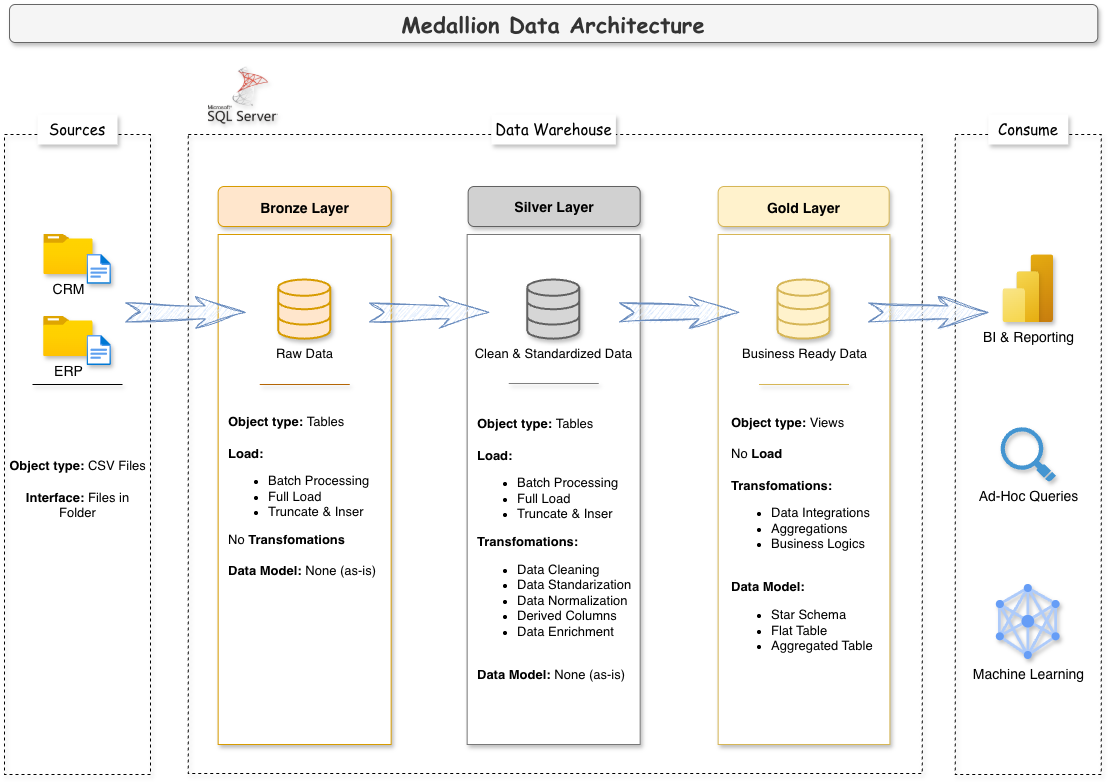

The diagram above was exported from draw.io. Its source (the exported page's mxGraphModel, read from the mxfile embedded in the PNG):
<mxGraphModel dx="1168" dy="915" grid="0" gridSize="10" guides="1" tooltips="1" connect="1" arrows="1" fold="1" page="1" pageScale="1" pageWidth="1169" pageHeight="827" background="none" math="0" shadow="0">
  <root>
    <mxCell id="0" />
    <mxCell id="1" parent="0" />
    <mxCell id="I11IFWk3hHL3KqxO3f8L-1" parent="1" style="rounded=0;whiteSpace=wrap;html=1;fillColor=none;dashed=1;shadow=1;" value="" vertex="1">
      <mxGeometry height="640" width="146" x="36" y="153" as="geometry" />
    </mxCell>
    <mxCell id="I11IFWk3hHL3KqxO3f8L-3" parent="1" style="rounded=0;whiteSpace=wrap;html=1;fillColor=none;dashed=1;shadow=1;" value="" vertex="1">
      <mxGeometry height="639" width="734" x="219.65" y="153" as="geometry" />
    </mxCell>
    <mxCell id="I11IFWk3hHL3KqxO3f8L-2" parent="1" style="rounded=0;whiteSpace=wrap;html=1;fontSize=13;strokeColor=none;shadow=1;fontFamily=Comic Sans MS;fontStyle=0" value="&lt;font style=&quot;font-size: 15px;&quot;&gt;Sources&lt;/font&gt;" vertex="1">
      <mxGeometry height="30" width="80" x="69" y="133" as="geometry" />
    </mxCell>
    <mxCell id="I11IFWk3hHL3KqxO3f8L-4" parent="1" style="rounded=0;whiteSpace=wrap;html=1;fontSize=13;strokeColor=none;shadow=1;fontFamily=Comic Sans MS;" value="&lt;font style=&quot;font-size: 15px;&quot;&gt;Data Warehouse&lt;/font&gt;" vertex="1">
      <mxGeometry height="30" width="124.5" x="522.9" y="133" as="geometry" />
    </mxCell>
    <mxCell id="I11IFWk3hHL3KqxO3f8L-5" parent="1" style="rounded=0;whiteSpace=wrap;html=1;fillColor=none;dashed=1;shadow=1;" value="" vertex="1">
      <mxGeometry height="640" width="146" x="986.75" y="153" as="geometry" />
    </mxCell>
    <mxCell id="I11IFWk3hHL3KqxO3f8L-6" parent="1" style="rounded=0;whiteSpace=wrap;html=1;fontSize=13;strokeColor=none;shadow=1;fontFamily=Comic Sans MS;" value="&lt;font style=&quot;font-size: 15px;&quot;&gt;Consume&lt;/font&gt;" vertex="1">
      <mxGeometry height="30" width="80" x="1019.7499999999999" y="133" as="geometry" />
    </mxCell>
    <mxCell id="I11IFWk3hHL3KqxO3f8L-7" parent="1" style="rounded=1;whiteSpace=wrap;html=1;fillColor=#ffe6cc;strokeColor=#d79b00;fontSize=20;fontStyle=1;shadow=1;" value="&lt;font style=&quot;font-size: 14px;&quot;&gt;Bronze Layer&lt;/font&gt;" vertex="1">
      <mxGeometry height="40" width="173" x="249.65" y="205" as="geometry" />
    </mxCell>
    <mxCell id="I11IFWk3hHL3KqxO3f8L-8" parent="1" style="rounded=0;whiteSpace=wrap;html=1;fillColor=default;strokeColor=#d79b00;fontSize=20;shadow=1;" value="" vertex="1">
      <mxGeometry height="510" width="173" x="249.65" y="253" as="geometry" />
    </mxCell>
    <mxCell id="I11IFWk3hHL3KqxO3f8L-9" parent="1" style="rounded=1;whiteSpace=wrap;html=1;fillColor=#D1D1D1;strokeColor=#616161;fontSize=15;fontStyle=1;shadow=1;" value="&lt;font style=&quot;font-size: 14px;&quot;&gt;Silver Layer&lt;/font&gt;" vertex="1">
      <mxGeometry height="40" width="172" x="499.65" y="205" as="geometry" />
    </mxCell>
    <mxCell id="I11IFWk3hHL3KqxO3f8L-10" parent="1" style="rounded=1;whiteSpace=wrap;html=1;fillColor=#fff2cc;strokeColor=#d6b656;fontSize=20;fontStyle=1;shadow=1;" value="&lt;font style=&quot;font-size: 14px;&quot;&gt;Gold Layer&lt;/font&gt;" vertex="1">
      <mxGeometry height="40" width="171" x="749.65" y="205" as="geometry" />
    </mxCell>
    <mxCell id="I11IFWk3hHL3KqxO3f8L-11" parent="1" style="rounded=0;whiteSpace=wrap;html=1;fillColor=default;strokeColor=#787878;fontSize=15;fontStyle=1;shadow=1;" value="" vertex="1">
      <mxGeometry height="510" width="173" x="498.65" y="253" as="geometry" />
    </mxCell>
    <mxCell id="I11IFWk3hHL3KqxO3f8L-12" parent="1" style="rounded=0;whiteSpace=wrap;html=1;fillColor=default;strokeColor=#d6b656;fontSize=20;fontStyle=1;shadow=1;" value="" vertex="1">
      <mxGeometry height="510" width="171.75" x="749.65" y="253" as="geometry" />
    </mxCell>
    <mxCell id="I11IFWk3hHL3KqxO3f8L-13" parent="1" style="image;aspect=fixed;html=1;points=[];align=center;fontSize=12;image=img/lib/azure2/general/Folder_Blank.svg;shadow=1;" value="&lt;font style=&quot;font-size: 14px;&quot;&gt;CRM&lt;/font&gt;" vertex="1">
      <mxGeometry height="40.17" width="49.5" x="75.22" y="253" as="geometry" />
    </mxCell>
    <mxCell id="I11IFWk3hHL3KqxO3f8L-14" parent="1" style="image;aspect=fixed;html=1;points=[];align=center;fontSize=12;image=img/lib/azure2/general/File.svg;shadow=1;" value="" vertex="1">
      <mxGeometry height="30" width="24.35" x="118.53999999999999" y="272.9" as="geometry" />
    </mxCell>
    <mxCell id="I11IFWk3hHL3KqxO3f8L-15" parent="1" style="image;aspect=fixed;html=1;points=[];align=center;fontSize=12;image=img/lib/azure2/general/Folder_Blank.svg;shadow=1;" value="&lt;font style=&quot;font-size: 14px;&quot;&gt;ERP&lt;/font&gt;" vertex="1">
      <mxGeometry height="40.17" width="49.5" x="75.1" y="335" as="geometry" />
    </mxCell>
    <mxCell id="I11IFWk3hHL3KqxO3f8L-16" parent="1" style="image;aspect=fixed;html=1;points=[];align=center;fontSize=12;image=img/lib/azure2/general/File.svg;shadow=1;" value="" vertex="1">
      <mxGeometry height="30" width="24.35" x="118.53999999999999" y="354.00000000000006" as="geometry" />
    </mxCell>
    <mxCell id="I11IFWk3hHL3KqxO3f8L-17" edge="1" parent="1" style="endArrow=none;html=1;rounded=0;shadow=1;" value="">
      <mxGeometry height="50" relative="1" width="50" as="geometry">
        <Array as="points">
          <mxPoint x="154.00000000000003" y="403" />
          <mxPoint x="84" y="403" />
        </Array>
        <mxPoint x="64" y="403" as="sourcePoint" />
        <mxPoint x="64" y="403" as="targetPoint" />
      </mxGeometry>
    </mxCell>
    <mxCell id="I11IFWk3hHL3KqxO3f8L-18" parent="1" style="text;html=1;whiteSpace=wrap;strokeColor=none;fillColor=none;align=center;verticalAlign=middle;rounded=0;shadow=1;fontSize=13;" value="&lt;font&gt;&lt;b style=&quot;&quot;&gt;Object type:&lt;/b&gt; CSV Files&lt;/font&gt;&lt;div&gt;&lt;font&gt;&lt;br&gt;&lt;/font&gt;&lt;/div&gt;&lt;div&gt;&lt;font&gt;&lt;b style=&quot;&quot;&gt;Interface:&lt;/b&gt; Files in Folder&lt;/font&gt;&lt;/div&gt;" vertex="1">
      <mxGeometry height="30" width="139" x="39.5" y="493" as="geometry" />
    </mxCell>
    <mxCell id="I11IFWk3hHL3KqxO3f8L-19" parent="1" style="html=1;verticalLabelPosition=bottom;align=center;labelBackgroundColor=#ffffff;verticalAlign=top;strokeWidth=2;strokeColor=#d79b00;shadow=1;dashed=0;shape=mxgraph.ios7.icons.data;fillColor=#ffe6cc;" value="&lt;font style=&quot;font-size: 13px;&quot;&gt;Raw Data&lt;/font&gt;" vertex="1">
      <mxGeometry height="59.1" width="52" x="310.15" y="298.53" as="geometry" />
    </mxCell>
    <mxCell id="I11IFWk3hHL3KqxO3f8L-20" parent="1" style="html=1;verticalLabelPosition=bottom;align=center;labelBackgroundColor=#ffffff;verticalAlign=top;strokeWidth=2;strokeColor=#d6b656;shadow=1;dashed=0;shape=mxgraph.ios7.icons.data;fillColor=#fff2cc;" value="&lt;font style=&quot;font-size: 13px;&quot;&gt;Business Ready Data&lt;/font&gt;" vertex="1">
      <mxGeometry height="59.1" width="52" x="809.53" y="298.53" as="geometry" />
    </mxCell>
    <mxCell id="I11IFWk3hHL3KqxO3f8L-21" parent="1" style="html=1;verticalLabelPosition=bottom;align=center;labelBackgroundColor=#ffffff;verticalAlign=top;strokeWidth=2;strokeColor=#616161;shadow=1;dashed=0;shape=mxgraph.ios7.icons.data;fillColor=#D6D6D6;" value="&lt;font style=&quot;font-size: 13px;&quot;&gt;Clean &amp;amp; Standardized Data&lt;/font&gt;" vertex="1">
      <mxGeometry height="59.1" width="52" x="559.15" y="298.53" as="geometry" />
    </mxCell>
    <mxCell id="I11IFWk3hHL3KqxO3f8L-26" edge="1" parent="1" style="endArrow=none;html=1;rounded=0;fillColor=#fad7ac;strokeColor=#b46504;shadow=1;" value="">
      <mxGeometry height="50" relative="1" width="50" as="geometry">
        <Array as="points">
          <mxPoint x="381.15" y="403" />
          <mxPoint x="311.15" y="403" />
        </Array>
        <mxPoint x="291.15" y="403" as="sourcePoint" />
        <mxPoint x="291.15" y="403" as="targetPoint" />
      </mxGeometry>
    </mxCell>
    <mxCell id="I11IFWk3hHL3KqxO3f8L-27" edge="1" parent="1" style="endArrow=none;html=1;rounded=0;strokeColor=#808080;shadow=1;" value="">
      <mxGeometry height="50" relative="1" width="50" as="geometry">
        <Array as="points">
          <mxPoint x="630.15" y="402" />
          <mxPoint x="585.15" y="402" />
          <mxPoint x="560.15" y="402" />
        </Array>
        <mxPoint x="540.15" y="402" as="sourcePoint" />
        <mxPoint x="540.15" y="402" as="targetPoint" />
      </mxGeometry>
    </mxCell>
    <mxCell id="I11IFWk3hHL3KqxO3f8L-28" edge="1" parent="1" style="endArrow=none;html=1;rounded=0;fillColor=#fff2cc;gradientColor=#ffd966;strokeColor=#d6b656;shadow=1;" value="">
      <mxGeometry height="50" relative="1" width="50" as="geometry">
        <Array as="points">
          <mxPoint x="880.53" y="403" />
          <mxPoint x="810.53" y="403" />
        </Array>
        <mxPoint x="790.53" y="403" as="sourcePoint" />
        <mxPoint x="790.53" y="403" as="targetPoint" />
      </mxGeometry>
    </mxCell>
    <mxCell id="I11IFWk3hHL3KqxO3f8L-32" parent="1" style="text;html=1;whiteSpace=wrap;strokeColor=none;fillColor=none;align=left;verticalAlign=middle;rounded=0;shadow=1;" value="&lt;font style=&quot;font-size: 13px;&quot;&gt;&lt;b style=&quot;&quot;&gt;Object type: &lt;/b&gt;Tables&lt;/font&gt;&lt;div&gt;&lt;font style=&quot;font-size: 13px;&quot;&gt;&lt;br&gt;&lt;/font&gt;&lt;div&gt;&lt;b&gt;&lt;font style=&quot;font-size: 13px;&quot;&gt;Load:&lt;/font&gt;&lt;/b&gt;&lt;/div&gt;&lt;/div&gt;&lt;ul&gt;&lt;li&gt;&lt;span style=&quot;background-color: transparent; color: light-dark(rgb(0, 0, 0), rgb(255, 255, 255));&quot;&gt;&lt;font style=&quot;font-size: 13px;&quot;&gt;Batch Processing&lt;/font&gt;&lt;/span&gt;&lt;/li&gt;&lt;li&gt;&lt;span style=&quot;background-color: transparent; color: light-dark(rgb(0, 0, 0), rgb(255, 255, 255));&quot;&gt;&lt;font style=&quot;font-size: 13px;&quot;&gt;Full Load&lt;/font&gt;&lt;/span&gt;&lt;/li&gt;&lt;li&gt;&lt;span style=&quot;background-color: transparent; color: light-dark(rgb(0, 0, 0), rgb(255, 255, 255));&quot;&gt;&lt;font style=&quot;font-size: 13px;&quot;&gt;Truncate &amp;amp; Inser&lt;/font&gt;&lt;/span&gt;&lt;/li&gt;&lt;/ul&gt;&lt;div&gt;&lt;div&gt;&lt;div&gt;&lt;font style=&quot;font-size: 13px;&quot;&gt;No &lt;b&gt;Transfomations&lt;/b&gt;&lt;/font&gt;&lt;/div&gt;&lt;/div&gt;&lt;div&gt;&lt;font style=&quot;font-size: 13px;&quot;&gt;&lt;br&gt;&lt;/font&gt;&lt;/div&gt;&lt;div&gt;&lt;font style=&quot;font-size: 13px;&quot;&gt;&lt;b style=&quot;&quot;&gt;Data Model:&lt;/b&gt; None (as-is)&lt;/font&gt;&lt;/div&gt;&lt;/div&gt;" vertex="1">
      <mxGeometry height="30" width="155.5" x="258.4" y="500.2" as="geometry" />
    </mxCell>
    <mxCell id="I11IFWk3hHL3KqxO3f8L-33" parent="1" style="text;html=1;whiteSpace=wrap;strokeColor=none;fillColor=none;align=left;verticalAlign=middle;rounded=0;shadow=1;" value="&lt;font style=&quot;font-size: 13px;&quot;&gt;&lt;b style=&quot;&quot;&gt;Object type: &lt;/b&gt;Tables&lt;/font&gt;&lt;div&gt;&lt;font style=&quot;font-size: 13px;&quot;&gt;&lt;br&gt;&lt;/font&gt;&lt;div&gt;&lt;b&gt;&lt;font style=&quot;font-size: 13px;&quot;&gt;Load:&lt;/font&gt;&lt;/b&gt;&lt;/div&gt;&lt;div&gt;&lt;ul&gt;&lt;li&gt;&lt;span style=&quot;background-color: transparent; color: light-dark(rgb(0, 0, 0), rgb(255, 255, 255));&quot;&gt;&lt;font style=&quot;font-size: 13px;&quot;&gt;Batch Processing&lt;/font&gt;&lt;/span&gt;&lt;/li&gt;&lt;li&gt;&lt;span style=&quot;background-color: transparent; color: light-dark(rgb(0, 0, 0), rgb(255, 255, 255));&quot;&gt;&lt;font style=&quot;font-size: 13px;&quot;&gt;Full Load&lt;/font&gt;&lt;/span&gt;&lt;/li&gt;&lt;li&gt;&lt;span style=&quot;background-color: transparent; color: light-dark(rgb(0, 0, 0), rgb(255, 255, 255));&quot;&gt;&lt;font style=&quot;font-size: 13px;&quot;&gt;Truncate &amp;amp; Inser&lt;/font&gt;&lt;/span&gt;&lt;/li&gt;&lt;/ul&gt;&lt;div&gt;&lt;font style=&quot;font-size: 13px;&quot;&gt;&lt;b&gt;Transfomations:&lt;/b&gt;&lt;/font&gt;&lt;/div&gt;&lt;/div&gt;&lt;/div&gt;&lt;ul&gt;&lt;li&gt;&lt;span style=&quot;background-color: transparent; color: light-dark(rgb(0, 0, 0), rgb(255, 255, 255)); font-size: 13px;&quot;&gt;Data Cleaning&lt;/span&gt;&lt;/li&gt;&lt;li&gt;&lt;span style=&quot;background-color: transparent; color: light-dark(rgb(0, 0, 0), rgb(255, 255, 255)); font-size: 13px;&quot;&gt;Data Standarization&lt;/span&gt;&lt;/li&gt;&lt;li&gt;&lt;span style=&quot;background-color: transparent; color: light-dark(rgb(0, 0, 0), rgb(255, 255, 255)); font-size: 13px;&quot;&gt;Data Normalization&lt;/span&gt;&lt;/li&gt;&lt;li&gt;&lt;span style=&quot;background-color: transparent; color: light-dark(rgb(0, 0, 0), rgb(255, 255, 255)); font-size: 13px;&quot;&gt;Derived Columns&lt;/span&gt;&lt;/li&gt;&lt;li&gt;&lt;span style=&quot;background-color: transparent; color: light-dark(rgb(0, 0, 0), rgb(255, 255, 255)); font-size: 13px;&quot;&gt;Data Enrichment&lt;/span&gt;&lt;/li&gt;&lt;/ul&gt;&lt;div&gt;&lt;div&gt;&lt;font style=&quot;font-size: 13px;&quot;&gt;&lt;br&gt;&lt;/font&gt;&lt;/div&gt;&lt;div&gt;&lt;font style=&quot;font-size: 13px;&quot;&gt;&lt;b style=&quot;&quot;&gt;Data Model:&lt;/b&gt; None (as-is)&lt;/font&gt;&lt;/div&gt;&lt;/div&gt;" vertex="1">
      <mxGeometry height="30" width="165" x="506.65" y="553" as="geometry" />
    </mxCell>
    <mxCell id="I11IFWk3hHL3KqxO3f8L-34" parent="1" style="text;html=1;whiteSpace=wrap;strokeColor=none;fillColor=none;align=left;verticalAlign=middle;rounded=0;shadow=1;" value="&lt;font style=&quot;font-size: 13px;&quot;&gt;&lt;b style=&quot;&quot;&gt;Object type: &lt;/b&gt;Views&lt;/font&gt;&lt;div&gt;&lt;font style=&quot;font-size: 13px;&quot;&gt;&lt;br&gt;&lt;/font&gt;&lt;div&gt;&lt;font style=&quot;font-size: 13px;&quot;&gt;No&lt;b&gt; Load&lt;/b&gt;&lt;/font&gt;&lt;/div&gt;&lt;div&gt;&lt;font style=&quot;font-size: 13px;&quot;&gt;&lt;b&gt;&lt;br&gt;&lt;/b&gt;&lt;/font&gt;&lt;/div&gt;&lt;div&gt;&lt;div&gt;&lt;font style=&quot;font-size: 13px;&quot;&gt;&lt;b&gt;Transfomations:&lt;/b&gt;&lt;/font&gt;&lt;/div&gt;&lt;/div&gt;&lt;div&gt;&lt;ul&gt;&lt;li&gt;&lt;font style=&quot;font-size: 13px;&quot;&gt;Data Integrations&lt;/font&gt;&lt;/li&gt;&lt;li&gt;&lt;font style=&quot;font-size: 13px;&quot;&gt;Aggregations&lt;/font&gt;&lt;/li&gt;&lt;li&gt;&lt;font style=&quot;font-size: 13px;&quot;&gt;Business Logics&lt;/font&gt;&lt;/li&gt;&lt;/ul&gt;&lt;/div&gt;&lt;div&gt;&lt;font style=&quot;font-size: 13px;&quot;&gt;&lt;br&gt;&lt;/font&gt;&lt;/div&gt;&lt;div&gt;&lt;font style=&quot;font-size: 13px;&quot;&gt;&lt;b style=&quot;&quot;&gt;Data Model:&lt;/b&gt;&lt;/font&gt;&lt;/div&gt;&lt;/div&gt;&lt;div&gt;&lt;ul&gt;&lt;li&gt;&lt;font style=&quot;font-size: 13px;&quot;&gt;Star Schema&lt;/font&gt;&lt;/li&gt;&lt;li&gt;&lt;font style=&quot;font-size: 13px;&quot;&gt;Flat Table&lt;/font&gt;&lt;/li&gt;&lt;li&gt;&lt;font style=&quot;font-size: 13px;&quot;&gt;Aggregated Table&lt;/font&gt;&lt;/li&gt;&lt;/ul&gt;&lt;/div&gt;" vertex="1">
      <mxGeometry height="31" width="150" x="760.53" y="543" as="geometry" />
    </mxCell>
    <mxCell id="I11IFWk3hHL3KqxO3f8L-35" parent="1" style="image;aspect=fixed;html=1;points=[];align=center;fontSize=12;image=img/lib/azure2/power_platform/PowerBI.svg;shadow=1;" value="&lt;font style=&quot;font-size: 14px;&quot;&gt;BI &amp;amp; Reporting&lt;/font&gt;" vertex="1">
      <mxGeometry height="68" width="51" x="1034.25" y="273.1700000000001" as="geometry" />
    </mxCell>
    <mxCell id="I11IFWk3hHL3KqxO3f8L-36" parent="1" style="editableCssRules=.*;html=1;shape=image;verticalLabelPosition=bottom;labelBackgroundColor=#ffffff;verticalAlign=top;aspect=fixed;imageAspect=0;image=data:image/svg+xml,(base64 omitted: 2764 chars);shadow=1;" value="&lt;font style=&quot;font-size: 14px;&quot;&gt;Machine Learning&lt;/font&gt;" vertex="1">
      <mxGeometry height="75" width="63.75" x="1027.8700000000001" y="603" as="geometry" />
    </mxCell>
    <mxCell id="I11IFWk3hHL3KqxO3f8L-37" parent="1" style="shadow=1;dashed=0;html=1;strokeColor=none;fillColor=#4495D1;labelPosition=center;verticalLabelPosition=bottom;verticalAlign=top;align=center;outlineConnect=0;shape=mxgraph.veeam.magnifying_glass;pointerEvents=1;" value="&lt;font style=&quot;font-size: 14px;&quot;&gt;Ad-Hoc Queries&lt;/font&gt;" vertex="1">
      <mxGeometry height="54.4" width="55.2" x="1032.15" y="445.79999999999995" as="geometry" />
    </mxCell>
    <mxCell id="I11IFWk3hHL3KqxO3f8L-41" parent="1" style="shape=image;verticalLabelPosition=bottom;verticalAlign=top;aspect=fixed;imageAspect=0;image=data:image/png,(base64 omitted: 14620 chars);shadow=1;" value="" vertex="1">
      <mxGeometry height="70" width="70" x="240" y="79" as="geometry" />
    </mxCell>
    <mxCell id="I11IFWk3hHL3KqxO3f8L-57" parent="1" style="html=1;shadow=0;dashed=0;align=center;verticalAlign=middle;shape=mxgraph.arrows2.stylisedArrow;dy=0.6;dx=40;notch=15;feather=0.4;fillColor=#dae8fc;strokeColor=#6c8ebf;sketch=1;curveFitting=1;jiggle=2;" value="" vertex="1">
      <mxGeometry height="31.83" width="120" x="157" y="315" as="geometry" />
    </mxCell>
    <mxCell id="I11IFWk3hHL3KqxO3f8L-58" parent="1" style="html=1;shadow=0;dashed=0;align=center;verticalAlign=middle;shape=mxgraph.arrows2.stylisedArrow;dy=0.6;dx=40;notch=15;feather=0.4;fillColor=#dae8fc;strokeColor=#6c8ebf;sketch=1;curveFitting=1;jiggle=2;" value="" vertex="1">
      <mxGeometry height="31.83" width="120" x="400.65" y="315" as="geometry" />
    </mxCell>
    <mxCell id="I11IFWk3hHL3KqxO3f8L-59" parent="1" style="html=1;shadow=0;dashed=0;align=center;verticalAlign=middle;shape=mxgraph.arrows2.stylisedArrow;dy=0.6;dx=40;notch=15;feather=0.4;fillColor=#dae8fc;strokeColor=#6c8ebf;sketch=1;curveFitting=1;jiggle=2;" value="" vertex="1">
      <mxGeometry height="31.83" width="120" x="650.65" y="315" as="geometry" />
    </mxCell>
    <mxCell id="I11IFWk3hHL3KqxO3f8L-60" parent="1" style="html=1;shadow=0;dashed=0;align=center;verticalAlign=middle;shape=mxgraph.arrows2.stylisedArrow;dy=0.6;dx=40;notch=15;feather=0.4;fillColor=#dae8fc;strokeColor=#6c8ebf;sketch=1;curveFitting=1;jiggle=2;" value="" vertex="1">
      <mxGeometry height="31.83" width="120" x="899.75" y="315" as="geometry" />
    </mxCell>
    <mxCell id="MV52kcgv5rNPG9sVZ3jL-1" parent="1" style="text;html=1;whiteSpace=wrap;overflow=hidden;rounded=1;fillColor=#f5f5f5;strokeColor=#666666;fontColor=#333333;shadow=1;align=center;" value="&lt;font style=&quot;font-size: 22px;&quot; face=&quot;Comic Sans MS&quot;&gt;&lt;b&gt;Medallion Data Architecture&lt;/b&gt;&lt;/font&gt;" vertex="1">
      <mxGeometry height="38" width="1088.28" x="41.01" y="23" as="geometry" />
    </mxCell>
  </root>
</mxGraphModel>